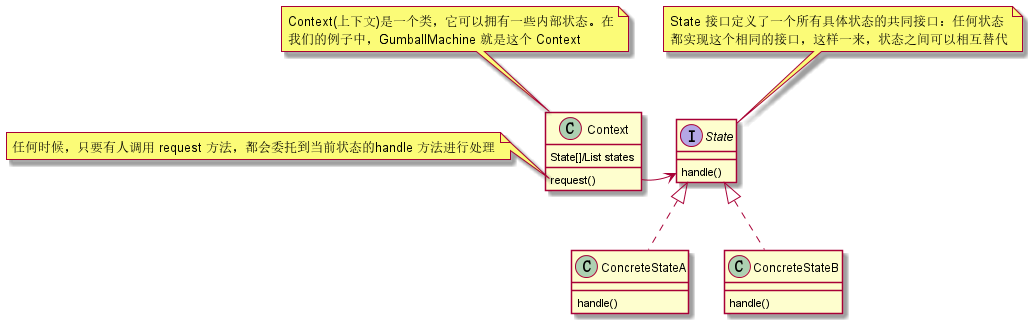

The diagram above was rendered by PlantUML. Its source (embedded in the PNG):
@startuml
class Context{
    State[]/List states
    request()
}

interface State{
    handle()
}

class ConcreteStateA{
    handle()
}

class ConcreteStateB{
    handle()
}


Context -right-> State
State <|.. ConcreteStateA
State <|.. ConcreteStateB

Context-[hidden]State
ConcreteStateA-[hidden]ConcreteStateB


note top of Context
 Context(上下文)是一个类，它可以拥有一些内部状态。在
 我们的例子中，GumballMachine 就是这个 Context
end note

note left of Context::request
 任何时候，只要有人调用 request 方法，都会委托到当前状态的handle 方法进行处理
end note

note top of State
 State 接口定义了一个所有具体状态的共同接口：任何状态
 都实现这个相同的接口，这样一来，状态之间可以相互替代
end note


@enduml